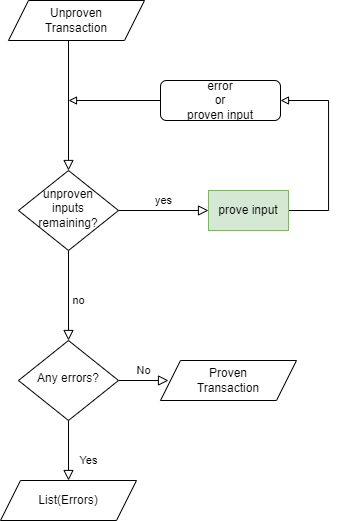

The diagram above was exported from draw.io. Its source (the exported page's mxGraphModel, read from the mxfile embedded in the PNG):
<mxGraphModel dx="1687" dy="856" grid="1" gridSize="10" guides="1" tooltips="1" connect="1" arrows="1" fold="1" page="1" pageScale="1" pageWidth="827" pageHeight="1169" math="0" shadow="0">
  <root>
    <mxCell id="0" />
    <mxCell id="1" parent="0" />
    <mxCell id="2" value="" style="rounded=0;html=1;jettySize=auto;orthogonalLoop=1;fontSize=11;endArrow=block;endFill=0;endSize=8;strokeWidth=1;shadow=0;labelBackgroundColor=none;edgeStyle=orthogonalEdgeStyle;" edge="1" target="5" parent="1">
      <mxGeometry relative="1" as="geometry">
        <mxPoint x="220" y="120" as="sourcePoint" />
      </mxGeometry>
    </mxCell>
    <mxCell id="3" value="no" style="rounded=0;html=1;jettySize=auto;orthogonalLoop=1;fontSize=11;endArrow=block;endFill=0;endSize=8;strokeWidth=1;shadow=0;labelBackgroundColor=none;edgeStyle=orthogonalEdgeStyle;" edge="1" source="5" target="8" parent="1">
      <mxGeometry x="0.1111" y="10" relative="1" as="geometry">
        <mxPoint y="1" as="offset" />
      </mxGeometry>
    </mxCell>
    <mxCell id="4" value="yes" style="edgeStyle=orthogonalEdgeStyle;rounded=0;html=1;jettySize=auto;orthogonalLoop=1;fontSize=11;endArrow=block;endFill=0;endSize=8;strokeWidth=1;shadow=0;labelBackgroundColor=none;entryX=0;entryY=0.5;entryDx=0;entryDy=0;" edge="1" source="5" target="15" parent="1">
      <mxGeometry y="10" relative="1" as="geometry">
        <mxPoint as="offset" />
        <mxPoint x="320" y="289.9999999999998" as="targetPoint" />
      </mxGeometry>
    </mxCell>
    <mxCell id="5" value="unproven&lt;br&gt;inputs&lt;br&gt;remaining?" style="rhombus;whiteSpace=wrap;html=1;shadow=0;fontFamily=Helvetica;fontSize=12;align=center;strokeWidth=1;spacing=6;spacingTop=-4;" vertex="1" parent="1">
      <mxGeometry x="170" y="250" width="100" height="80" as="geometry" />
    </mxCell>
    <mxCell id="6" value="Yes" style="rounded=0;html=1;jettySize=auto;orthogonalLoop=1;fontSize=11;endArrow=block;endFill=0;endSize=8;strokeWidth=1;shadow=0;labelBackgroundColor=none;edgeStyle=orthogonalEdgeStyle;" edge="1" source="8" parent="1">
      <mxGeometry x="0.3333" y="20" relative="1" as="geometry">
        <mxPoint as="offset" />
        <mxPoint x="220" y="560" as="targetPoint" />
      </mxGeometry>
    </mxCell>
    <mxCell id="7" value="No" style="edgeStyle=orthogonalEdgeStyle;rounded=0;html=1;jettySize=auto;orthogonalLoop=1;fontSize=11;endArrow=block;endFill=0;endSize=8;strokeWidth=1;shadow=0;labelBackgroundColor=none;" edge="1" source="8" parent="1">
      <mxGeometry y="10" relative="1" as="geometry">
        <mxPoint as="offset" />
        <mxPoint x="320" y="460" as="targetPoint" />
      </mxGeometry>
    </mxCell>
    <mxCell id="8" value="Any errors?" style="rhombus;whiteSpace=wrap;html=1;shadow=0;fontFamily=Helvetica;fontSize=12;align=center;strokeWidth=1;spacing=6;spacingTop=-4;" vertex="1" parent="1">
      <mxGeometry x="170" y="420" width="100" height="80" as="geometry" />
    </mxCell>
    <mxCell id="9" value="Unproven&lt;br&gt;Transaction" style="shape=parallelogram;perimeter=parallelogramPerimeter;whiteSpace=wrap;html=1;fixedSize=1;" vertex="1" parent="1">
      <mxGeometry x="160" y="80" width="136" height="40" as="geometry" />
    </mxCell>
    <mxCell id="10" style="edgeStyle=orthogonalEdgeStyle;rounded=0;orthogonalLoop=1;jettySize=auto;html=1;endSize=6;endArrow=block;endFill=0;" edge="1" source="11" parent="1">
      <mxGeometry relative="1" as="geometry">
        <mxPoint x="220" y="180" as="targetPoint" />
      </mxGeometry>
    </mxCell>
    <mxCell id="11" value="error&lt;br&gt;or&lt;br&gt;proven input" style="rounded=1;whiteSpace=wrap;html=1;fontSize=12;glass=0;strokeWidth=1;shadow=0;" vertex="1" parent="1">
      <mxGeometry x="312" y="160" width="120" height="40" as="geometry" />
    </mxCell>
    <mxCell id="12" value="Proven&lt;br&gt;Transaction" style="shape=parallelogram;perimeter=parallelogramPerimeter;whiteSpace=wrap;html=1;fixedSize=1;" vertex="1" parent="1">
      <mxGeometry x="312" y="440" width="136" height="40" as="geometry" />
    </mxCell>
    <mxCell id="13" value="List(Errors)" style="shape=parallelogram;perimeter=parallelogramPerimeter;whiteSpace=wrap;html=1;fixedSize=1;" vertex="1" parent="1">
      <mxGeometry x="152" y="560" width="136" height="40" as="geometry" />
    </mxCell>
    <mxCell id="14" style="edgeStyle=orthogonalEdgeStyle;rounded=0;orthogonalLoop=1;jettySize=auto;html=1;entryX=1;entryY=0.5;entryDx=0;entryDy=0;endSize=6;endArrow=block;endFill=0;" edge="1" source="15" target="11" parent="1">
      <mxGeometry relative="1" as="geometry">
        <Array as="points">
          <mxPoint x="480" y="290" />
          <mxPoint x="480" y="180" />
        </Array>
      </mxGeometry>
    </mxCell>
    <mxCell id="15" value="prove input" style="rounded=0;whiteSpace=wrap;html=1;fillColor=#d5e8d4;strokeColor=#82b366;" vertex="1" parent="1">
      <mxGeometry x="360" y="270" width="80" height="40" as="geometry" />
    </mxCell>
  </root>
</mxGraphModel>